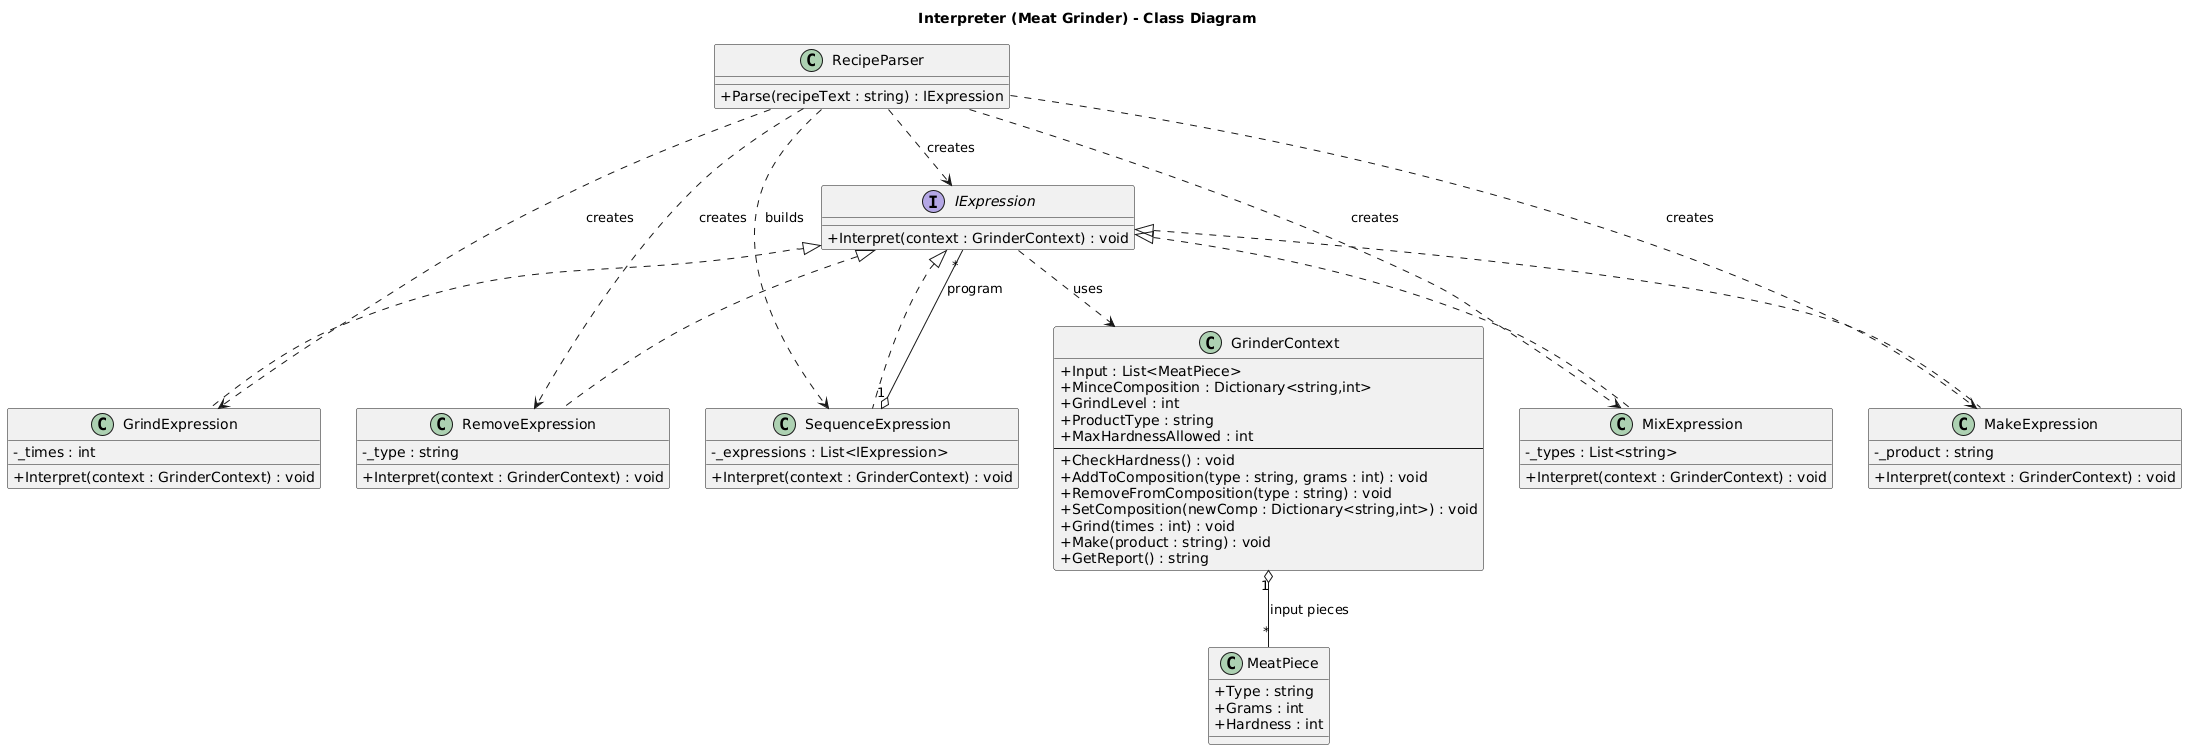

The diagram above was rendered by PlantUML. Its source (embedded in the PNG):
@startuml
title Interpreter (Meat Grinder) - Class Diagram

skinparam classAttributeIconSize 0

' ===== Context =====
class GrinderContext {
  +Input : List<MeatPiece>
  +MinceComposition : Dictionary<string,int>
  +GrindLevel : int
  +ProductType : string
  +MaxHardnessAllowed : int
  --
  +CheckHardness() : void
  +AddToComposition(type : string, grams : int) : void
  +RemoveFromComposition(type : string) : void
  +SetComposition(newComp : Dictionary<string,int>) : void
  +Grind(times : int) : void
  +Make(product : string) : void
  +GetReport() : string
}

class MeatPiece {
  +Type : string
  +Grams : int
  +Hardness : int
}

GrinderContext "1" o-- "*" MeatPiece : input pieces

' ===== AbstractExpression =====
interface IExpression {
  +Interpret(context : GrinderContext) : void
}

' ===== Terminal Expressions =====
class GrindExpression {
  -_times : int
  +Interpret(context : GrinderContext) : void
}
class RemoveExpression {
  -_type : string
  +Interpret(context : GrinderContext) : void
}
class MakeExpression {
  -_product : string
  +Interpret(context : GrinderContext) : void
}

IExpression <|.. GrindExpression
IExpression <|.. RemoveExpression
IExpression <|.. MakeExpression

' ===== Nonterminal Expressions =====
class MixExpression {
  -_types : List<string>
  +Interpret(context : GrinderContext) : void
}

class SequenceExpression {
  -_expressions : List<IExpression>
  +Interpret(context : GrinderContext) : void
}

IExpression <|.. MixExpression
IExpression <|.. SequenceExpression

SequenceExpression "1" o-- "*" IExpression : program

' ===== Parser =====
class RecipeParser {
  +Parse(recipeText : string) : IExpression
}

RecipeParser ..> IExpression : creates
RecipeParser ..> SequenceExpression : builds
RecipeParser ..> GrindExpression : creates
RecipeParser ..> MixExpression : creates
RecipeParser ..> RemoveExpression : creates
RecipeParser ..> MakeExpression : creates

IExpression ..> GrinderContext : uses
@enduml